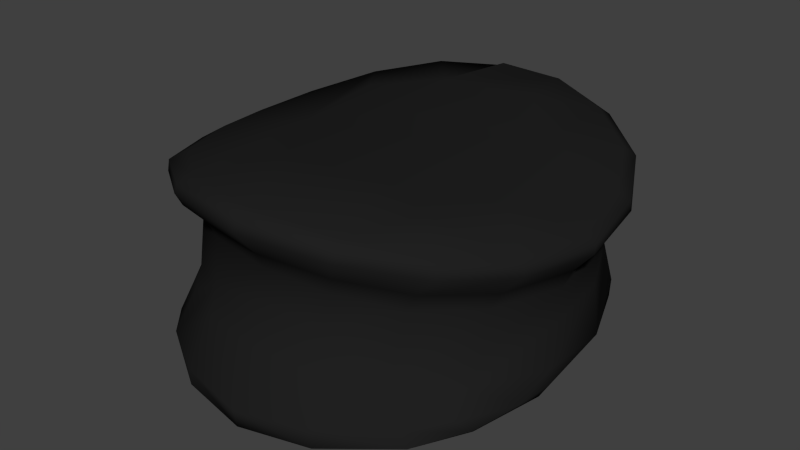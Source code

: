 # Source: police-hat.blend  (saved by Blender 2.71.0; exported with 4.5.12 LTS)
import bpy
from mathutils import Matrix  # noqa: F401  (used for matrix-valued properties, if any)

bpy.ops.wm.read_factory_settings(use_empty=True)
scene = bpy.context.scene
scene.name = 'Scene'

# ---- collections
col_collection_1 = bpy.data.collections.new('Collection 1'); scene.collection.children.link(col_collection_1)

# ---- materials (node trees are filled in below, after node groups)
mat_material = bpy.data.materials.new('Material')
mat_material.alpha_threshold = 0.0
mat_material.use_transparent_shadow = False
mat_material.diffuse_color = (0.01521, 0.01521, 0.01521, 1.0)
mat_material.roughness = 0.5
mat_material.specular_intensity = 0.2
mat_material.line_color = (0.0, 0.0, 0.0, 1.0)

# ---- material node trees

# ---- world
world_world = bpy.data.worlds.new('World'); scene.world = world_world
world_world.color = (0.05088, 0.05088, 0.05088)
world_world.use_sun_shadow = False
world_world.sun_shadow_jitter_overblur = 0.0
world_world.cycles.sampling_method = 'MANUAL'
world_world.cycles.sample_map_resolution = 256

# ---- meshes
me_ldrawmesh = bpy.data.meshes.new('LDrawMesh')
me_ldrawmesh.from_pydata([(0.05185, -0.06697, 0.06636), (0.07614, -0.1395, 0.05514), (0.1141, -0.01965, 0.05245), (0.1516, -0.05277, 0.03784), (0.09079, -0.07454, 0.05901), (0.07364, -0.1323, 0.06033), (0.1367, -0.05423, 0.01044), (0.1645, 0.0112, 0.02816), (0.1643, 0.01057, 0.02071), (0.1525, 0.004979, 0.006797), (0.1457, 0.06983, 0.03929), (0.127, 0.1282, 0.04109), (0.1201, 0.1213, 0.04841), (0.1537, 0.07439, 0.03251), (-0.02612, -0.07717, 0.06907), (0.01238, -0.1595, 0.06279), (0.01386, -0.1492, 0.06808), (0.123, -0.1013, 0.04812), (0.1238, -0.1069, 0.03781), (0.1531, -0.05463, 0.02826), (0.1436, 0.06212, 0.009237), (0.1182, 0.1119, 0.01523), (0.1265, 0.129, 0.03115), (0.07713, 0.1567, 0.05771), (0.08217, 0.1649, 0.0516), (-0.05712, -0.1336, 0.06399), (-0.06421, -0.1417, 0.05766), (0.07509, -0.1422, 0.0467), (0.02658, 0.1786, 0.06384), (0.02867, 0.1865, 0.05793), (0.08425, 0.1639, 0.03909), (0.151, -0.006931, -0.02753), (0.1558, -0.02126, -0.06917), (0.1522, -0.05003, -0.07021), (0.09275, -0.07878, -0.08388), (0.05151, -0.1365, -0.04557), (0.09408, -0.1134, -0.0459), (0.06462, -0.1558, -0.08595), (0.1302, -0.07648, -0.05257), (0.1109, -0.1212, -0.07088), (0.09713, -0.09945, 0.003319), (-0.0711, -0.01216, 0.06269), (-0.1224, -0.1014, 0.04571), (-0.1084, -0.09399, 0.05507), (-0.06313, -0.1393, 0.04174), (-0.06556, -0.1433, 0.05112), (0.01108, -0.1609, 0.05362), (0.07469, 0.1379, 0.009187), (0.1226, 0.09996, -0.02005), (-0.03717, 0.112, 0.06713), (-0.02579, 0.1754, 0.06632), (-0.01374, 0.1676, 0.02841), (-0.0255, 0.1875, 0.05223), (0.03034, 0.1847, 0.04432), (0.06222, -0.1512, -0.08972), (0.155, -0.0187, -0.05766), (0.1451, 0.05018, -0.02526), (0.1525, -0.02696, -0.07599), (0.1209, -0.03661, -0.07881), (0.1373, -0.08032, -0.08117), (-0.08674, 0.07637, 0.06024), (-0.01245, 0.04209, 0.06537), (0.007166, -0.1696, -0.07548), (0.06252, -0.1545, -0.07354), (0.05243, -0.1234, 0.01067), (-0.1221, -0.1033, 0.03742), (0.007476, -0.1405, 0.03002), (0.09172, 0.1301, -0.06402), (0.08284, 0.1355, -0.01457), (0.1322, 0.09892, -0.04834), (0.1523, 0.04614, -0.06284), (0.1326, 0.09673, -0.06146), (0.09318, 0.1375, -0.04423), (-0.07865, 0.1596, 0.06069), (-0.02668, 0.1834, 0.06189), (0.009128, -0.169, -0.08763), (-0.04892, -0.107, -0.08471), (0.1308, 0.01314, -0.07734), (0.147, 0.04267, -0.07036), (-0.1225, 0.124, 0.0511), (-0.1383, -0.03366, 0.04612), (-0.1566, 0.02209, 0.03796), (0.003711, -0.1436, -0.04125), (-0.05093, -0.1574, -0.07432), (0.09275, 0.1051, -0.06971), (0.05058, 0.1332, -0.06555), (0.04276, 0.1631, -0.04114), (-0.1491, 0.07345, 0.04148), (-0.1283, 0.127, 0.04051), (-0.08269, 0.1658, 0.04879), (-0.07127, 0.1462, 0.02369), (-0.09109, -0.07878, -0.08091), (-0.0952, -0.1292, -0.08445), (-0.04951, -0.1579, -0.08635), (-0.1537, 0.07416, 0.03463), (-0.1387, 0.06609, 0.01332), (-0.1522, 0.07272, 0.02747), (-0.1511, -0.04738, 0.02805), (-0.162, 0.02106, 0.03184), (-0.152, -0.0447, 0.03668), (-0.05279, -0.1326, -0.04343), (-0.09568, -0.1314, -0.07428), (-0.04892, 0.1332, -0.06596), (-0.006564, 0.1625, -0.06115), (-0.006884, 0.1672, -0.05534), (0.04449, 0.1621, -0.05494), (-0.1471, -0.01266, -0.0734), (-0.1301, -0.07913, -0.07965), (-0.1171, -0.1044, -0.08307), (-0.1331, 0.06278, -0.0004333), (-0.1434, 0.01034, -0.001693), (-0.1441, -0.04559, -0.07389), (-0.1335, -0.07965, -0.06838), (-0.007524, 0.1674, -0.04248), (-0.1155, 0.111, 0.01785), (-0.1105, 0.1037, 0.0007508), (-0.1438, 0.04395, -0.06897), (-0.1393, 0.05568, -0.02291), (-0.1253, 0.09689, -0.06463), (-0.07431, 0.1414, -0.06177), (-0.07679, 0.1466, -0.05454), (-0.1534, -0.009177, -0.06337), (-0.1486, 0.04843, -0.06053), (-0.1469, -0.04347, -0.06591), (-0.1283, 0.1008, -0.05705), (0.00208, -0.1338, -0.01023), (-0.05355, -0.125, -0.02217), (-0.1177, -0.1076, -0.07474), (0.1312, -0.06604, -0.03393), (0.1317, -0.09226, -0.06888), (0.114, -0.1193, -0.08369), (0.1394, -0.08377, -0.07762), (0.1304, -0.05805, -0.001603), (0.1578, 0.009909, 0.03474), (0.155, 0.07433, 0.02534), (0.05964, -0.1271, 0.02477), (0.1043, -0.09916, 0.01727), (0.05081, -0.1265, -0.01359), (0.005126, -0.1326, 0.01569), (-0.05626, -0.126, 0.02611), (-0.05439, -0.1197, 0.01296), (-0.1276, -0.05494, 0.0003667), (-0.1046, -0.09546, 0.01854), (-0.09829, -0.09406, 0.006717), (-0.1264, -0.06173, -0.0197), (-0.1268, -0.06745, -0.04263), (-0.09536, -0.1027, -0.03057), (-0.1114, -0.09841, -0.05269), (0.1094, -0.1156, -0.08603), (0.05058, -0.107, -0.08591), (-0.1469, 0.002089, -0.02442), (-0.135, -0.04985, 0.01256), (-0.1488, 0.01505, 0.01019), (-0.1612, 0.01995, 0.02443), (-0.127, 0.1237, 0.03329), (-0.0806, 0.1625, 0.04084), (-0.06728, 0.1382, 0.005552), (0.07781, 0.1473, 0.02263), (0.03513, 0.1574, -0.01181), (0.02747, 0.1664, 0.02668), (-0.01313, 0.1567, 0.00839), (0.02785, 0.156, 0.01099), (0.1153, 0.1037, 0.002837), (0.1404, 0.05495, -0.002863), (0.04415, 0.1579, -0.06186), (0.09466, 0.1353, -0.05814), (0.1274, 0.09241, -0.06668), (0.03574, 0.1254, 0.06605), (0.08269, 0.07969, 0.05779), (0.01138, 0.001619, 0.06594), (-0.1193, 0.06289, -0.07161), (0.1481, 0.0006189, -0.005363), (-0.09474, -0.1105, -0.04752), (0.0008264, -0.1169, -0.08628), (0.0008264, -0.1169, 0.01469), (0.1209, 0.06289, -0.07345), (0.1209, 0.06289, 0.01469), (0.09275, 0.1051, 0.01469), (0.05058, 0.1332, 0.01469), (0.0008264, 0.1431, -0.06467), (-0.1193, -0.03661, -0.07816), (-0.04892, 0.1332, 0.01469), (-0.09109, 0.1051, -0.06826), (-0.09109, 0.1051, 0.01469), (-0.1292, 0.01314, -0.07554), (0.1209, -0.03661, 0.01469), (0.09275, -0.07878, 0.01469), (0.05058, -0.107, 0.01469), (-0.04892, -0.107, 0.01469), (-0.0911, -0.07878, 0.01469), (-0.1193, -0.03661, 0.01469), (-0.1292, 0.01314, 0.01469), (-0.1193, 0.06289, 0.01469), (0.0008264, 0.1431, 0.01469), (0.1308, 0.01314, 0.01469)], [], [(71, 165, 72, 69), (95, 109, 110, 152), (120, 119, 118, 124), (3, 7, 133), (64, 40, 136, 135), (132, 171, 9, 6), (111, 123, 121, 106), (168, 12, 23, 167), (145, 144, 150, 121), (101, 127, 108, 92), (34, 58, 57, 59), (54, 149, 34, 148), (137, 36, 40, 64), (134, 8, 9, 20), (129, 38, 36, 39), (66, 135, 27, 46), (67, 164, 105, 165), (0, 169, 41, 14), (19, 8, 7, 3), (171, 132, 128, 31), (120, 156, 160, 113), (162, 163, 56, 48), (49, 61, 168, 167), (143, 140, 139, 142), (20, 21, 22, 134), (171, 163, 20, 9), (49, 50, 74, 73), (80, 43, 41), (24, 29, 28, 23), (153, 98, 94, 96), (126, 125, 138, 140), (29, 74, 50, 28), (36, 128, 132, 40), (15, 1, 5, 16), (90, 155, 51), (57, 78, 70, 32), (98, 81, 87, 94), (49, 167, 28, 50), (125, 82, 35, 137), (21, 20, 163, 162), (126, 100, 82, 125), (6, 9, 8, 19), (88, 154, 96, 94), (93, 92, 91, 76), (38, 33, 55), (78, 166, 71, 70), (98, 99, 80, 81), (32, 33, 57), (148, 34, 59), (73, 74, 52, 89), (55, 70, 56, 31), (55, 32, 70), (149, 54, 75, 173), (11, 12, 10, 13), (127, 112, 107, 108), (41, 60, 79, 80), (0, 16, 5, 4), (152, 110, 141, 151), (139, 66, 46, 44), (107, 112, 123, 111), (126, 172, 101, 100), (134, 22, 11, 13), (143, 142, 151, 141), (65, 45, 26, 42), (11, 24, 23, 12), (147, 145, 112, 127), (53, 52, 74, 29), (85, 179, 103, 164), (113, 86, 105, 104), (46, 27, 1, 15), (49, 60, 41, 61), (153, 152, 151, 97), (79, 88, 94, 87), (51, 155, 89, 52), (169, 168, 61, 41), (15, 26, 45, 46), (69, 72, 68, 48), (66, 139, 140, 138), (47, 162, 48, 68), (164, 67, 85), (38, 128, 36), (168, 169, 0, 2), (79, 60, 49, 73), (58, 77, 57), (33, 38, 129, 131), (164, 103, 104, 105), (76, 173, 75, 93), (48, 56, 70, 69), (13, 7, 8, 134), (135, 136, 18, 27), (78, 77, 175), (77, 78, 57), (54, 148, 130, 37), (109, 115, 124, 117), (63, 35, 82, 62), (163, 171, 31, 56), (54, 37, 75), (130, 39, 63, 37), (84, 67, 166), (166, 78, 175), (175, 84, 166), (72, 86, 158, 68), (106, 184, 180), (25, 14, 41, 43), (152, 153, 96, 95), (155, 90, 114, 154), (108, 180, 91, 92), (156, 90, 51, 160), (131, 59, 57, 33), (44, 46, 45, 65), (83, 93, 75, 62), (13, 10, 133, 7), (101, 92, 93, 83), (98, 153, 97, 99), (143, 146, 126, 140), (29, 24, 30, 53), (86, 113, 160, 158), (16, 0, 14, 25), (88, 79, 73, 89), (4, 17, 3, 2), (102, 119, 103), (38, 55, 31, 128), (154, 114, 95, 96), (144, 141, 110, 150), (90, 156, 115, 114), (65, 142, 139, 44), (39, 36, 35, 63), (165, 105, 86, 72), (40, 132, 6, 136), (89, 155, 154, 88), (47, 161, 159, 157), (122, 150, 110, 117), (119, 182, 118), (62, 82, 100, 83), (161, 47, 68, 158), (124, 118, 116, 122), (125, 137, 64, 138), (18, 19, 3, 17), (42, 26, 25, 43), (110, 109, 117), (145, 123, 112), (118, 170, 116), (180, 108, 107, 106), (162, 47, 157, 21), (81, 80, 79, 87), (109, 95, 114, 115), (123, 145, 121), (138, 64, 135, 66), (161, 160, 51, 159), (156, 120, 124, 115), (142, 65, 97, 151), (124, 122, 117), (21, 157, 30, 22), (24, 11, 22, 30), (10, 168, 2, 133), (146, 172, 126), (100, 101, 83), (26, 15, 16, 25), (4, 5, 17), (59, 131, 130, 148), (136, 6, 19, 18), (127, 101, 172, 147), (17, 1, 27, 18), (121, 150, 122), (159, 51, 52, 53), (146, 143, 141, 144), (62, 75, 37, 63), (122, 116, 106, 121), (53, 30, 157, 159), (99, 97, 65, 42), (118, 182, 170), (102, 182, 119), (104, 103, 119, 120), (102, 103, 179), (85, 67, 84), (43, 80, 99, 42), (170, 184, 116), (4, 2, 0), (187, 149, 173, 174), (185, 58, 34, 186), (176, 175, 77, 194), (178, 85, 84, 177), (85, 178, 193, 179), (177, 84, 175, 176), (91, 180, 190, 189), (181, 183, 182, 102), (102, 179, 193, 181), (170, 182, 183, 192), (180, 184, 191, 190), (194, 77, 58, 185), (186, 34, 149, 187), (173, 76, 188, 174), (76, 91, 189, 188), (192, 191, 184, 170), (39, 130, 131, 129), (28, 167, 23), (106, 107, 111), (69, 70, 71), (5, 1, 17), (166, 67, 165, 71), (133, 2, 3), (116, 184, 106), (158, 160, 161), (12, 168, 10), (146, 147, 172), (113, 104, 120), (32, 55, 33), (35, 36, 137), (146, 144, 145, 147)])
me_ldrawmesh.polygons.foreach_set('use_smooth', [True] * 209)
me_ldrawmesh.materials.append(mat_material)
me_ldrawmesh.use_remesh_preserve_volume = False
me_ldrawmesh.use_remesh_preserve_attributes = False
me_ldrawmesh.use_mirror_vertex_groups = False
me_ldrawmesh.update()

# ---- objects
ob_police_hat = bpy.data.objects.new('police-hat', me_ldrawmesh)

# ---- transforms, parenting, visibility, modifiers, constraints
ob_police_hat.location = (0.0, 0.0, 0.0)
ob_police_hat.lineart.crease_threshold = 0.0
_m = ob_police_hat.modifiers.new('Edge Split', 'EDGE_SPLIT')
_m.split_angle = 1.114

# ---- collection membership
col_collection_1.objects.link(ob_police_hat)

# ---- scene / render settings (as saved in the file)
scene.frame_start = 1; scene.frame_end = 250; scene.frame_set(1)
scene.render.engine = 'BLENDER_EEVEE_NEXT'
scene.render.image_settings.compression = 90
scene.render.resolution_percentage = 50
scene.render.dither_intensity = 0.0
scene.render.use_overwrite = False
scene.cycles.use_denoising = False
scene.cycles.samples = 10
scene.cycles.sampling_pattern = 'TABULATED_SOBOL'
scene.cycles.light_sampling_threshold = 0.0
scene.cycles.use_adaptive_sampling = False
scene.cycles.use_light_tree = False
scene.cycles.blur_glossy = 0.0
scene.cycles.max_bounces = 4
scene.cycles.volume_bounces = 1
scene.cycles.pixel_filter_type = 'GAUSSIAN'
scene.cycles.sample_clamp_indirect = 0.0
scene.view_settings.view_transform = 'Standard'
bpy.context.view_layer.update()

# ---- added for rendering (the .blend has no active camera and no usable light): camera, sun
cam_auto = bpy.data.cameras.new('AutoCamera')
cam_auto.lens = 50.0
cam_auto.sensor_width = 36.0
cam_auto.clip_end = 1000.0
ob_auto_camera = bpy.data.objects.new('AutoCamera', cam_auto)
scene.collection.objects.link(ob_auto_camera)
ob_auto_camera.location = (0.472448, -0.556417, 0.366609)
ob_auto_camera.rotation_euler = (1.09748, -7.21219e-08, 0.694738)
scene.camera = ob_auto_camera
light_auto_sun = bpy.data.lights.new('AutoSun', 'SUN')
light_auto_sun.energy = 3.0
light_auto_sun.angle = 0.0523599
ob_auto_sun = bpy.data.objects.new('AutoSun', light_auto_sun)
scene.collection.objects.link(ob_auto_sun)
ob_auto_sun.rotation_euler = (0.872665, 0.174533, 0.523599)
bpy.context.view_layer.update()
